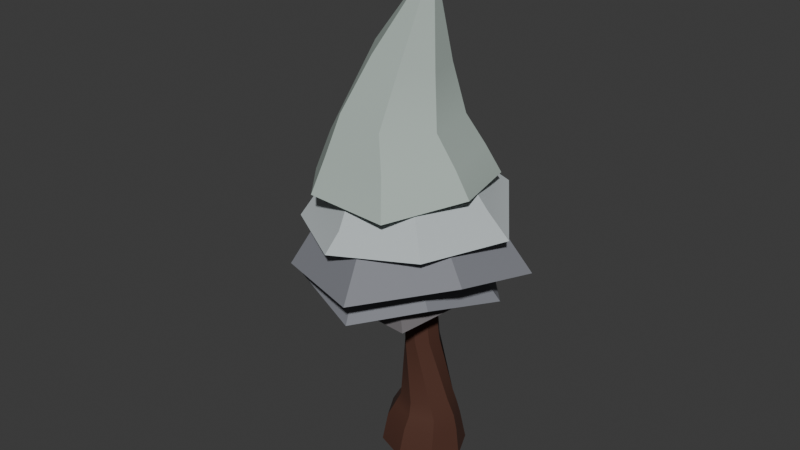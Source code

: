 # Source: tree_1_winter.blend  (saved by Blender 4.5.87; exported with 4.5.12 LTS)
import bpy
from mathutils import Matrix  # noqa: F401  (used for matrix-valued properties, if any)

bpy.ops.wm.read_factory_settings(use_empty=True)
scene = bpy.context.scene
scene.name = 'Scene'

# ---- collections
col_collection = bpy.data.collections.new('Collection'); scene.collection.children.link(col_collection)

# ---- materials (node trees are filled in below, after node groups)
mat_material = bpy.data.materials.new('Material')
mat_material_004 = bpy.data.materials.new('Material.004')
mat_material_004.use_backface_culling_lightprobe_volume = False
mat_material_005 = bpy.data.materials.new('Material.005')
mat_material_005.use_backface_culling_lightprobe_volume = False
mat_material_003 = bpy.data.materials.new('Material.003')
mat_material_003.use_backface_culling_lightprobe_volume = False
mat_material_013 = bpy.data.materials.new('Material.013')
mat_material_013.use_backface_culling_lightprobe_volume = False
mat_material_001 = bpy.data.materials.new('Material.001')
mat_material_001.use_backface_culling_lightprobe_volume = False

# ---- node groups
ng_smooth_by_angle_003 = bpy.data.node_groups.new('Smooth by Angle.003', 'GeometryNodeTree')
_s = ng_smooth_by_angle_003.interface.new_socket(name='Mesh', in_out='OUTPUT', socket_type='NodeSocketGeometry')
_s = ng_smooth_by_angle_003.interface.new_socket(name='Mesh', in_out='INPUT', socket_type='NodeSocketGeometry')
_s = ng_smooth_by_angle_003.interface.new_socket(name='Angle', in_out='INPUT', socket_type='NodeSocketFloat')
_s.subtype = 'ANGLE'
_s.default_value = 0.5236
_s.min_value = 0.0
_s.max_value = 3.142
_s.description = 'Maximum face angle for smooth edges'
_s = ng_smooth_by_angle_003.interface.new_socket(name='Ignore Sharpness', in_out='INPUT', socket_type='NodeSocketBool')
_s.force_non_field = True
ng_smooth_by_angle_003.description = 'Set the sharpness of mesh edges based on the angle between the neighboring faces'
ng_smooth_by_angle_003.is_modifier = True
_N = ng_smooth_by_angle_003.nodes; _L = ng_smooth_by_angle_003.links
n0 = _N.new('GeometryNodeSetShadeSmooth'); n0.name = 'Set Shade Smooth'; n0.location = (120, -80)
n0.domain = 'EDGE'
n1 = _N.new('GeometryNodeSetShadeSmooth'); n1.name = 'Set Shade Smooth.001'; n1.location = (300, -80)
n2 = _N.new('NodeGroupOutput'); n2.name = 'Group Output'; n2.location = (480, -80)
n3 = _N.new('GeometryNodeInputMeshEdgeAngle'); n3.name = 'Edge Angle'; n3.location = (-440, -240)
n4 = _N.new('NodeGroupInput'); n4.name = 'Group Input'; n4.location = (-80, -80)
n5 = _N.new('GeometryNodeInputEdgeSmooth'); n5.name = 'Is Edge Smooth'; n5.location = (-260, -120)
n6 = _N.new('GeometryNodeInputShadeSmooth'); n6.name = 'Is Shade Smooth'; n6.location = (-440, -397)
n7 = _N.new('FunctionNodeCompare'); n7.name = 'Compare'; n7.location = (-260, -260)
n7.operation = 'LESS_EQUAL'
n7.inputs[6].default_value = (0.0, 0.0, 0.0, 0.0)
n7.inputs[7].default_value = (0.0, 0.0, 0.0, 0.0)
n8 = _N.new('FunctionNodeBooleanMath'); n8.name = 'Boolean Math.001'; n8.location = (-80, -260)
n9 = _N.new('NodeGroupInput'); n9.name = 'Group Input.001'; n9.location = (-440, -329)
n10 = _N.new('NodeGroupInput'); n10.name = 'Group Input.002'; n10.location = (-259, -189)
n11 = _N.new('FunctionNodeBooleanMath'); n11.name = 'Boolean Math'; n11.location = (-80, -149)
n11.operation = 'OR'
n12 = _N.new('FunctionNodeBooleanMath'); n12.name = 'Boolean Math.002'; n12.location = (-260, -380)
n12.operation = 'OR'
n13 = _N.new('NodeGroupInput'); n13.name = 'Group Input.003'; n13.location = (-440, -460)
_L.new(n3.outputs[0], n7.inputs[0])
_L.new(n1.outputs[0], n2.inputs[0])
_L.new(n9.outputs[1], n7.inputs[1])
_L.new(n7.outputs[0], n8.inputs[0])
_L.new(n4.outputs[0], n0.inputs[0])
_L.new(n0.outputs[0], n1.inputs[0])
_L.new(n8.outputs[0], n0.inputs[2])
_L.new(n10.outputs[2], n11.inputs[1])
_L.new(n5.outputs[0], n11.inputs[0])
_L.new(n11.outputs[0], n0.inputs[1])
_L.new(n13.outputs[2], n12.inputs[1])
_L.new(n6.outputs[0], n12.inputs[0])
_L.new(n12.outputs[0], n8.inputs[1])
n2.is_active_output = True
ng_smooth_by_angle = bpy.data.node_groups.new('Smooth by Angle', 'GeometryNodeTree')
_s = ng_smooth_by_angle.interface.new_socket(name='Mesh', in_out='OUTPUT', socket_type='NodeSocketGeometry')
_s = ng_smooth_by_angle.interface.new_socket(name='Mesh', in_out='INPUT', socket_type='NodeSocketGeometry')
_s = ng_smooth_by_angle.interface.new_socket(name='Angle', in_out='INPUT', socket_type='NodeSocketFloat')
_s.subtype = 'ANGLE'
_s.default_value = 0.5236
_s.min_value = 0.0
_s.max_value = 3.142
_s.description = 'Maximum face angle for smooth edges'
_s = ng_smooth_by_angle.interface.new_socket(name='Ignore Sharpness', in_out='INPUT', socket_type='NodeSocketBool')
_s.force_non_field = True
ng_smooth_by_angle.is_modifier = True
_N = ng_smooth_by_angle.nodes; _L = ng_smooth_by_angle.links
n0 = _N.new('GeometryNodeSetShadeSmooth'); n0.name = 'Set Shade Smooth'; n0.location = (120, -80)
n0.domain = 'EDGE'
n1 = _N.new('GeometryNodeSetShadeSmooth'); n1.name = 'Set Shade Smooth.001'; n1.location = (300, -80)
n2 = _N.new('NodeGroupOutput'); n2.name = 'Group Output'; n2.location = (480, -80)
n3 = _N.new('GeometryNodeInputMeshEdgeAngle'); n3.name = 'Edge Angle'; n3.location = (-440, -240)
n4 = _N.new('NodeGroupInput'); n4.name = 'Group Input'; n4.location = (-80, -80)
n5 = _N.new('GeometryNodeInputEdgeSmooth'); n5.name = 'Is Edge Smooth'; n5.location = (-260, -120)
n6 = _N.new('GeometryNodeInputShadeSmooth'); n6.name = 'Is Shade Smooth'; n6.location = (-440, -397)
n7 = _N.new('FunctionNodeCompare'); n7.name = 'Compare'; n7.location = (-260, -260)
n7.operation = 'LESS_EQUAL'
n7.inputs[6].default_value = (0.0, 0.0, 0.0, 0.0)
n7.inputs[7].default_value = (0.0, 0.0, 0.0, 0.0)
n8 = _N.new('FunctionNodeBooleanMath'); n8.name = 'Boolean Math.001'; n8.location = (-80, -260)
n9 = _N.new('NodeGroupInput'); n9.name = 'Group Input.001'; n9.location = (-440, -329)
n10 = _N.new('NodeGroupInput'); n10.name = 'Group Input.002'; n10.location = (-259, -189)
n11 = _N.new('FunctionNodeBooleanMath'); n11.name = 'Boolean Math'; n11.location = (-80, -149)
n11.operation = 'OR'
n12 = _N.new('FunctionNodeBooleanMath'); n12.name = 'Boolean Math.002'; n12.location = (-260, -380)
n12.operation = 'OR'
n13 = _N.new('NodeGroupInput'); n13.name = 'Group Input.003'; n13.location = (-440, -460)
_L.new(n3.outputs[0], n7.inputs[0])
_L.new(n1.outputs[0], n2.inputs[0])
_L.new(n9.outputs[1], n7.inputs[1])
_L.new(n7.outputs[0], n8.inputs[0])
_L.new(n4.outputs[0], n0.inputs[0])
_L.new(n0.outputs[0], n1.inputs[0])
_L.new(n8.outputs[0], n0.inputs[2])
_L.new(n10.outputs[2], n11.inputs[1])
_L.new(n5.outputs[0], n11.inputs[0])
_L.new(n11.outputs[0], n0.inputs[1])
_L.new(n13.outputs[2], n12.inputs[1])
_L.new(n6.outputs[0], n12.inputs[0])
_L.new(n12.outputs[0], n8.inputs[1])
n2.is_active_output = True
ng_smooth_by_angle_002 = bpy.data.node_groups.new('Smooth by Angle.002', 'GeometryNodeTree')
_s = ng_smooth_by_angle_002.interface.new_socket(name='Mesh', in_out='OUTPUT', socket_type='NodeSocketGeometry')
_s = ng_smooth_by_angle_002.interface.new_socket(name='Mesh', in_out='INPUT', socket_type='NodeSocketGeometry')
_s = ng_smooth_by_angle_002.interface.new_socket(name='Angle', in_out='INPUT', socket_type='NodeSocketFloat')
_s.subtype = 'ANGLE'
_s.default_value = 0.5236
_s.min_value = 0.0
_s.max_value = 3.142
_s.description = 'Maximum face angle for smooth edges'
_s = ng_smooth_by_angle_002.interface.new_socket(name='Ignore Sharpness', in_out='INPUT', socket_type='NodeSocketBool')
_s.force_non_field = True
ng_smooth_by_angle_002.is_modifier = True
_N = ng_smooth_by_angle_002.nodes; _L = ng_smooth_by_angle_002.links
n0 = _N.new('GeometryNodeSetShadeSmooth'); n0.name = 'Set Shade Smooth'; n0.location = (120, -80)
n0.domain = 'EDGE'
n1 = _N.new('GeometryNodeSetShadeSmooth'); n1.name = 'Set Shade Smooth.001'; n1.location = (300, -80)
n2 = _N.new('NodeGroupOutput'); n2.name = 'Group Output'; n2.location = (480, -80)
n3 = _N.new('GeometryNodeInputMeshEdgeAngle'); n3.name = 'Edge Angle'; n3.location = (-440, -240)
n4 = _N.new('NodeGroupInput'); n4.name = 'Group Input'; n4.location = (-80, -80)
n5 = _N.new('GeometryNodeInputEdgeSmooth'); n5.name = 'Is Edge Smooth'; n5.location = (-260, -120)
n6 = _N.new('GeometryNodeInputShadeSmooth'); n6.name = 'Is Shade Smooth'; n6.location = (-440, -397)
n7 = _N.new('FunctionNodeCompare'); n7.name = 'Compare'; n7.location = (-260, -260)
n7.operation = 'LESS_EQUAL'
n7.inputs[6].default_value = (0.0, 0.0, 0.0, 0.0)
n7.inputs[7].default_value = (0.0, 0.0, 0.0, 0.0)
n8 = _N.new('FunctionNodeBooleanMath'); n8.name = 'Boolean Math.001'; n8.location = (-80, -260)
n9 = _N.new('NodeGroupInput'); n9.name = 'Group Input.001'; n9.location = (-440, -329)
n10 = _N.new('NodeGroupInput'); n10.name = 'Group Input.002'; n10.location = (-259, -189)
n11 = _N.new('FunctionNodeBooleanMath'); n11.name = 'Boolean Math'; n11.location = (-80, -149)
n11.operation = 'OR'
n12 = _N.new('FunctionNodeBooleanMath'); n12.name = 'Boolean Math.002'; n12.location = (-260, -380)
n12.operation = 'OR'
n13 = _N.new('NodeGroupInput'); n13.name = 'Group Input.003'; n13.location = (-440, -460)
_L.new(n3.outputs[0], n7.inputs[0])
_L.new(n1.outputs[0], n2.inputs[0])
_L.new(n9.outputs[1], n7.inputs[1])
_L.new(n7.outputs[0], n8.inputs[0])
_L.new(n4.outputs[0], n0.inputs[0])
_L.new(n0.outputs[0], n1.inputs[0])
_L.new(n8.outputs[0], n0.inputs[2])
_L.new(n10.outputs[2], n11.inputs[1])
_L.new(n5.outputs[0], n11.inputs[0])
_L.new(n11.outputs[0], n0.inputs[1])
_L.new(n13.outputs[2], n12.inputs[1])
_L.new(n6.outputs[0], n12.inputs[0])
_L.new(n12.outputs[0], n8.inputs[1])
n2.is_active_output = True

# ---- material node trees
mat_material.use_nodes = True; mat_material.node_tree.nodes.clear()
_N = mat_material.node_tree.nodes; _L = mat_material.node_tree.links
n0 = _N.new('ShaderNodeBsdfPrincipled'); n0.name = 'Principled BSDF'; n0.location = (-200, 100)
n0.inputs[0].default_value = (0.07227, 0.02416, 0.01298, 1.0)
n0.inputs[2].default_value = 0.85
n1 = _N.new('ShaderNodeOutputMaterial'); n1.name = 'Material Output'; n1.location = (200, 100)
_L.new(n0.outputs[0], n1.inputs[0])
n1.is_active_output = True
mat_material_004.use_nodes = True; mat_material_004.node_tree.nodes.clear()
_N = mat_material_004.node_tree.nodes; _L = mat_material_004.node_tree.links
n0 = _N.new('ShaderNodeBsdfPrincipled'); n0.name = 'Principled BSDF'; n0.location = (-200, 100)
n0.inputs[0].default_value = (0.2159, 0.2232, 0.2502, 1.0)
n0.inputs[2].default_value = 0.7923
n1 = _N.new('ShaderNodeOutputMaterial'); n1.name = 'Material Output'; n1.location = (200, 100)
_L.new(n0.outputs[0], n1.inputs[0])
n1.is_active_output = True
mat_material_005.use_nodes = True; mat_material_005.node_tree.nodes.clear()
_N = mat_material_005.node_tree.nodes; _L = mat_material_005.node_tree.links
n0 = _N.new('ShaderNodeBsdfPrincipled'); n0.name = 'Principled BSDF'; n0.location = (-200, 100)
n0.inputs[0].default_value = (0.147, 0.1356, 0.1413, 1.0)
n0.inputs[2].default_value = 0.8385
n1 = _N.new('ShaderNodeOutputMaterial'); n1.name = 'Material Output'; n1.location = (200, 100)
_L.new(n0.outputs[0], n1.inputs[0])
n1.is_active_output = True
mat_material_003.use_nodes = True; mat_material_003.node_tree.nodes.clear()
_N = mat_material_003.node_tree.nodes; _L = mat_material_003.node_tree.links
n0 = _N.new('ShaderNodeBsdfPrincipled'); n0.name = 'Principled BSDF'; n0.location = (-200, 100)
n0.inputs[0].default_value = (0.2159, 0.2232, 0.2502, 1.0)
n0.inputs[2].default_value = 0.7462
n1 = _N.new('ShaderNodeOutputMaterial'); n1.name = 'Material Output'; n1.location = (200, 100)
_L.new(n0.outputs[0], n1.inputs[0])
n1.is_active_output = True
mat_material_013.use_nodes = True; mat_material_013.node_tree.nodes.clear()
_N = mat_material_013.node_tree.nodes; _L = mat_material_013.node_tree.links
n0 = _N.new('ShaderNodeBsdfPrincipled'); n0.name = 'Principled BSDF'; n0.location = (-200, 100)
n0.inputs[0].default_value = (0.5149, 0.5647, 0.5776, 1.0)
n0.inputs[2].default_value = 0.8615
n1 = _N.new('ShaderNodeOutputMaterial'); n1.name = 'Material Output'; n1.location = (200, 100)
_L.new(n0.outputs[0], n1.inputs[0])
n1.is_active_output = True
mat_material_001.use_nodes = True; mat_material_001.node_tree.nodes.clear()
_N = mat_material_001.node_tree.nodes; _L = mat_material_001.node_tree.links
n0 = _N.new('ShaderNodeBsdfPrincipled'); n0.name = 'Principled BSDF'; n0.location = (-200, 100)
n0.inputs[0].default_value = (0.4281, 0.5078, 0.4657, 1.0)
n0.inputs[2].default_value = 0.8231
n1 = _N.new('ShaderNodeOutputMaterial'); n1.name = 'Material Output'; n1.location = (200, 100)
_L.new(n0.outputs[0], n1.inputs[0])
n1.is_active_output = True

# ---- world
world_world = bpy.data.worlds.new('World'); scene.world = world_world
world_world.use_nodes = True; world_world.node_tree.nodes.clear()
_N = world_world.node_tree.nodes; _L = world_world.node_tree.links
n0 = _N.new('ShaderNodeOutputWorld'); n0.name = 'World Output'; n0.location = (200, 100)
n1 = _N.new('ShaderNodeBackground'); n1.name = 'Background'; n1.location = (-200, 100)
n1.inputs[0].default_value = (0.05088, 0.05088, 0.05088, 1.0)
_L.new(n1.outputs[0], n0.inputs[0])
n0.is_active_output = True
world_world.color = (0.05088, 0.05088, 0.05088)
world_world.sun_shadow_jitter_overblur = 0.0

# ---- meshes
me_cone_002 = bpy.data.meshes.new('Cone.002')
me_cone_002.from_pydata([(0.06495, 0.5334, -4.767), (0.6625, 0.3428, -4.769), (0.02224, 0.4774, -4.191), (-0.5288, 0.3356, -4.737), (-0.771, -0.1348, -4.699), (-0.4802, 0.2757, -4.124), (-0.6515, -0.1476, -4.056), (-0.3629, 0.2507, -3.848), (-0.509, -0.1107, -3.789), (0.06612, 0.4229, -3.905), (-0.2212, 0.2353, -3.578), (-0.3645, -0.06486, -3.569), (0.1291, 0.3649, -3.581), (0.02977, 0.2078, -2.227), (-0.1851, 0.07816, -2.223), (0.285, 0.1838, -2.222), (0.05119, 0.2143, -1.106), (-0.1544, 0.1306, -1.084), (0.2629, 0.165, -1.102), (0.06351, 0.2552, -0.6092), (-0.1126, 0.1836, -0.5911), (0.2448, 0.213, -0.6057), (0.3251, 0.08149, -0.5826), (0.2573, -0.06214, -0.5534), (0.3566, 0.01145, -1.075), (0.2775, -0.1563, -1.041), (0.4311, 0.02032, -2.211), (0.3825, -0.1869, -2.199), (0.4813, 0.248, -3.576), (0.629, -0.04683, -3.566), (0.5266, 0.3051, -3.929), (0.7489, -0.03381, -3.904), (0.5616, 0.3393, -4.219), (0.822, -0.0576, -4.19), (0.9138, -0.1246, -4.744), (0.6508, -0.4809, -4.122), (0.6716, -0.595, -4.705), (0.1483, -0.6826, -4.054), (0.6027, -0.3952, -3.846), (0.1737, -0.5674, -3.788), (0.4858, -0.347, -3.556), (0.1355, -0.4766, -3.554), (0.1676, -0.3166, -2.195), (-0.0876, -0.2926, -2.2), (0.07183, -0.2399, -1.019), (-0.1398, -0.1906, -1.023), (0.08119, -0.1338, -0.5353), (-0.1001, -0.09152, -0.5388), (-0.1804, 0.03994, -0.5619), (-0.2336, -0.03707, -1.05), (-0.2337, -0.1291, -2.212), (-0.2167, -0.3597, -3.559), (-0.2868, -0.4495, -3.765), (-0.3911, -0.5446, -4.027), (-0.5197, -0.6022, -4.673), (0.07786, -0.7928, -4.676)], [], [(0, 1, 34, 36, 55, 54, 4, 3), (0, 2, 32, 1), (3, 5, 2, 0), (4, 6, 5, 3), (5, 6, 8, 7), (2, 5, 7, 9), (7, 8, 11, 10), (9, 7, 10, 12), (10, 11, 14, 13), (12, 10, 13, 15), (13, 14, 17, 16), (15, 13, 16, 18), (16, 17, 20, 19), (18, 16, 19, 21), (22, 21, 19, 20, 48, 47, 46, 23), (24, 18, 21, 22), (25, 24, 22, 23), (26, 15, 18, 24), (27, 26, 24, 25), (28, 12, 15, 26), (29, 28, 26, 27), (30, 9, 12, 28), (31, 30, 28, 29), (32, 2, 9, 30), (33, 32, 30, 31), (1, 32, 33, 34), (34, 33, 35, 36), (35, 33, 31, 38), (36, 35, 37, 55), (37, 35, 38, 39), (38, 31, 29, 40), (39, 38, 40, 41), (40, 29, 27, 42), (41, 40, 42, 43), (42, 27, 25, 44), (43, 42, 44, 45), (44, 25, 23, 46), (45, 44, 46, 47), (49, 45, 47, 48), (17, 49, 48, 20), (50, 43, 45, 49), (14, 50, 49, 17), (51, 41, 43, 50), (11, 51, 50, 14), (52, 39, 41, 51), (8, 52, 51, 11), (53, 37, 39, 52), (6, 53, 52, 8), (55, 37, 53, 54), (54, 53, 6, 4)])
me_cone_002.polygons.foreach_set('use_smooth', [True] * 50)
me_cone_002.polygons.foreach_set('material_index', [1, 1, 1, 1, 1, 1, 1, 1, 1, 1, 1, 1, 1, 1, 1, 1, 1, 1, 1, 1, 1, 1, 1, 1, 1, 1, 1, 1, 1, 1, 1, 1, 1, 1, 1, 1, 1, 1, 1, 1, 1, 1, 1, 1, 1, 1, 1, 1, 1, 1])
_uv = me_cone_002.uv_layers.new(name='UVMap')
_uv.uv.foreach_set('vector', [0.75, 0.49, 0.9197, 0.4197, 0.99, 0.25, 0.9197, 0.08029, 0.75, 0.01, 0.5803, 0.08029, 0.51, 0.25, 0.5803, 0.4197, 1.0, 0.5, 1.0, 1.0, 0.875, 1.0, 0.875, 0.5, 0.125, 0.5, 0.125, 1.0, 0.0, 1.0, 0.0, 0.5, 0.25, 0.5, 0.25, 1.0, 0.125, 1.0, 0.125, 0.5, 0.125, 1.0, 0.25, 1.0, 0.25, 1.0, 0.125, 1.0, 0.0, 1.0, 0.125, 1.0, 0.125, 1.0, 0.0, 1.0, 0.125, 1.0, 0.25, 1.0, 0.25, 1.0, 0.125, 1.0, 0.0, 1.0, 0.125, 1.0, 0.125, 1.0, 0.0, 1.0, 0.125, 1.0, 0.25, 1.0, 0.25, 1.0, 0.125, 1.0, 0.0, 1.0, 0.125, 1.0, 0.125, 1.0, 0.0, 1.0, 0.125, 1.0, 0.25, 1.0, 0.25, 1.0, 0.125, 1.0, 0.0, 1.0, 0.125, 1.0, 0.125, 1.0, 0.0, 1.0, 0.125, 1.0, 0.25, 1.0, 0.25, 1.0, 0.125, 1.0, 0.0, 1.0, 0.125, 1.0, 0.125, 1.0, 0.0, 1.0, 0.4197, 0.4197, 0.25, 0.49, 0.08029, 0.4197, 0.01, 0.25, 0.08029, 0.08029, 0.25, 0.01, 0.4197, 0.08029, 0.49, 0.25, 0.875, 1.0, 1.0, 1.0, 1.0, 1.0, 0.875, 1.0, 0.75, 1.0, 0.875, 1.0, 0.875, 1.0, 0.75, 1.0, 0.875, 1.0, 1.0, 1.0, 1.0, 1.0, 0.875, 1.0, 0.75, 1.0, 0.875, 1.0, 0.875, 1.0, 0.75, 1.0, 0.875, 1.0, 1.0, 1.0, 1.0, 1.0, 0.875, 1.0, 0.75, 1.0, 0.875, 1.0, 0.875, 1.0, 0.75, 1.0, 0.875, 1.0, 1.0, 1.0, 1.0, 1.0, 0.875, 1.0, 0.75, 1.0, 0.875, 1.0, 0.875, 1.0, 0.75, 1.0, 0.875, 1.0, 1.0, 1.0, 1.0, 1.0, 0.875, 1.0, 0.75, 1.0, 0.875, 1.0, 0.875, 1.0, 0.75, 1.0, 0.875, 0.5, 0.875, 1.0, 0.75, 1.0, 0.75, 0.5, 0.75, 0.5, 0.75, 1.0, 0.625, 1.0, 0.625, 0.5, 0.625, 1.0, 0.75, 1.0, 0.75, 1.0, 0.625, 1.0, 0.625, 0.5, 0.625, 1.0, 0.5, 1.0, 0.5, 0.5, 0.5, 1.0, 0.625, 1.0, 0.625, 1.0, 0.5, 1.0, 0.625, 1.0, 0.75, 1.0, 0.75, 1.0, 0.625, 1.0, 0.5, 1.0, 0.625, 1.0, 0.625, 1.0, 0.5, 1.0, 0.625, 1.0, 0.75, 1.0, 0.75, 1.0, 0.625, 1.0, 0.5, 1.0, 0.625, 1.0, 0.625, 1.0, 0.5, 1.0, 0.625, 1.0, 0.75, 1.0, 0.75, 1.0, 0.625, 1.0, 0.5, 1.0, 0.625, 1.0, 0.625, 1.0, 0.5, 1.0, 0.625, 1.0, 0.75, 1.0, 0.75, 1.0, 0.625, 1.0, 0.5, 1.0, 0.625, 1.0, 0.625, 1.0, 0.5, 1.0, 0.375, 1.0, 0.5, 1.0, 0.5, 1.0, 0.375, 1.0, 0.25, 1.0, 0.375, 1.0, 0.375, 1.0, 0.25, 1.0, 0.375, 1.0, 0.5, 1.0, 0.5, 1.0, 0.375, 1.0, 0.25, 1.0, 0.375, 1.0, 0.375, 1.0, 0.25, 1.0, 0.375, 1.0, 0.5, 1.0, 0.5, 1.0, 0.375, 1.0, 0.25, 1.0, 0.375, 1.0, 0.375, 1.0, 0.25, 1.0, 0.375, 1.0, 0.5, 1.0, 0.5, 1.0, 0.375, 1.0, 0.25, 1.0, 0.375, 1.0, 0.375, 1.0, 0.25, 1.0, 0.375, 1.0, 0.5, 1.0, 0.5, 1.0, 0.375, 1.0, 0.25, 1.0, 0.375, 1.0, 0.375, 1.0, 0.25, 1.0, 0.5, 0.5, 0.5, 1.0, 0.375, 1.0, 0.375, 0.5, 0.375, 0.5, 0.375, 1.0, 0.25, 1.0, 0.25, 0.5])
me_cone_002.materials.append(None)
me_cone_002.materials.append(mat_material)
me_cone_002.materials.append(None)
me_cone_002.materials.append(None)
me_cone_002.materials.append(None)
me_cone_002.materials.append(None)
me_cone_002.update()
me_cone_008 = bpy.data.meshes.new('Cone.008')
me_cone_008.from_pydata([(0.0, 1.0, -1.0), (0.7818, 0.6235, -1.0), (0.9749, -0.2225, -1.0), (0.4339, -0.901, -1.0), (-0.4339, -0.901, -1.0), (-0.9749, -0.2225, -1.0), (-0.7818, 0.6235, -1.0), (0.0, 0.0, 1.0), (0.416, -0.861, -1.0), (0.9315, -0.2171, -1.0), (0.7311, 0.5891, -1.0), (0.009827, 0.9483, -1.0), (-0.7286, 0.6081, -1.0), (-0.9234, -0.2108, -1.0), (-0.4127, -0.8473, -1.0), (-0.1832, 1.324, -1.521), (1.129, 0.8754, -1.432), (1.343, -0.3083, -1.322), (0.5845, -1.114, -1.246), (-0.4514, -1.127, -1.368), (-1.315, -0.3223, -1.439), (-0.9977, 0.7252, -1.233), (0.5766, -1.095, -1.252), (1.32, -0.3076, -1.321), (1.094, 0.8495, -1.429), (-0.1604, 1.298, -1.512), (-0.9574, 0.7339, -1.234), (-1.284, -0.3122, -1.438), (-0.4447, -1.088, -1.368)], [], [(0, 7, 1), (1, 7, 2), (2, 7, 3), (3, 7, 4), (4, 7, 5), (13, 14, 28, 27), (5, 7, 6), (6, 7, 0), (5, 6, 21, 20), (8, 14, 13, 12, 11, 10, 9), (15, 25, 26, 21), (20, 27, 28, 19), (2, 3, 18, 17), (14, 8, 22, 28), (6, 0, 15, 21), (8, 9, 23, 22), (3, 4, 19, 18), (0, 1, 16, 15), (9, 10, 24, 23), (10, 11, 25, 24), (4, 5, 20, 19), (11, 12, 26, 25), (1, 2, 17, 16), (12, 13, 27, 26), (25, 15, 16, 24), (24, 16, 17, 23), (18, 22, 23, 17), (19, 28, 22, 18), (21, 26, 27, 20)])
me_cone_008.polygons.foreach_set('use_smooth', [True] * 29)
_uv = me_cone_008.uv_layers.new(name='UVMap')
_uv.uv.foreach_set('vector', [0.25, 0.49, 0.25, 0.25, 0.4376, 0.3996, 0.4376, 0.3996, 0.25, 0.25, 0.484, 0.1966, 0.484, 0.1966, 0.25, 0.25, 0.3541, 0.03377, 0.3541, 0.03377, 0.25, 0.25, 0.1459, 0.03377, 0.1459, 0.03377, 0.25, 0.25, 0.01602, 0.1966, 0.5284, 0.1994, 0.6509, 0.04664, 0.6509, 0.04664, 0.5284, 0.1994, 0.01602, 0.1966, 0.25, 0.25, 0.06236, 0.3996, 0.06236, 0.3996, 0.25, 0.25, 0.25, 0.49, 0.01602, 0.1966, 0.06236, 0.3996, 0.06236, 0.3996, 0.01602, 0.1966, 0.8498, 0.04335, 0.6509, 0.04664, 0.5284, 0.1994, 0.5751, 0.3959, 0.7524, 0.4776, 0.9255, 0.3914, 0.9736, 0.1979, 0.75, 0.49, 0.7524, 0.4776, 0.5751, 0.3959, 0.5624, 0.3996, 0.516, 0.1966, 0.5284, 0.1994, 0.6509, 0.04664, 0.6459, 0.03377, 0.484, 0.1966, 0.3541, 0.03377, 0.3541, 0.03377, 0.484, 0.1966, 0.6509, 0.04664, 0.8498, 0.04335, 0.8498, 0.04335, 0.6509, 0.04664, 0.06236, 0.3996, 0.25, 0.49, 0.25, 0.49, 0.06236, 0.3996, 0.8498, 0.04335, 0.9736, 0.1979, 0.9736, 0.1979, 0.8498, 0.04335, 0.3541, 0.03377, 0.1459, 0.03377, 0.1459, 0.03377, 0.3541, 0.03377, 0.25, 0.49, 0.4376, 0.3996, 0.4376, 0.3996, 0.25, 0.49, 0.9736, 0.1979, 0.9255, 0.3914, 0.9255, 0.3914, 0.9736, 0.1979, 0.9255, 0.3914, 0.7524, 0.4776, 0.7524, 0.4776, 0.9255, 0.3914, 0.1459, 0.03377, 0.01602, 0.1966, 0.01602, 0.1966, 0.1459, 0.03377, 0.7524, 0.4776, 0.5751, 0.3959, 0.5751, 0.3959, 0.7524, 0.4776, 0.4376, 0.3996, 0.484, 0.1966, 0.484, 0.1966, 0.4376, 0.3996, 0.5751, 0.3959, 0.5284, 0.1994, 0.5284, 0.1994, 0.5751, 0.3959, 0.7524, 0.4776, 0.75, 0.49, 0.9376, 0.3996, 0.9255, 0.3914, 0.9255, 0.3914, 0.9376, 0.3996, 0.984, 0.1966, 0.9736, 0.1979, 0.8541, 0.03377, 0.8498, 0.04335, 0.9736, 0.1979, 0.984, 0.1966, 0.6459, 0.03377, 0.6509, 0.04664, 0.8498, 0.04335, 0.8541, 0.03377, 0.5624, 0.3996, 0.5751, 0.3959, 0.5284, 0.1994, 0.516, 0.1966])
me_cone_008.materials.append(mat_material_004)
me_cone_008.update()
me_cone_009 = bpy.data.meshes.new('Cone.009')
me_cone_009.from_pydata([(0.0, 1.0, -1.0), (0.7818, 0.6235, -1.0), (0.9749, -0.2225, -1.0), (0.4339, -0.901, -1.0), (-0.4339, -0.901, -1.0), (-0.9749, -0.2225, -1.0), (-0.7818, 0.6235, -1.0), (0.0, 0.0, 1.0), (0.4134, -0.8684, -1.0), (0.9308, -0.219, -1.0), (0.7467, 0.6004, -1.0), (0.002617, 0.9589, -1.0), (-0.7357, 0.6089, -1.0), (-0.9254, -0.216, -1.0), (-0.407, -0.8662, -1.0), (0.04119, 1.25, -1.417), (0.8803, 0.8595, -1.232), (1.194, -0.2509, -1.29), (0.7036, -1.13, -1.551), (-0.642, -1.048, -1.522), (-1.212, -0.166, -1.527), (-0.7905, 0.7215, -1.24), (0.6755, -1.094, -1.554), (1.143, -0.2479, -1.29), (0.8384, 0.8353, -1.219), (0.04523, 1.203, -1.415), (-0.7412, 0.7061, -1.263), (-1.149, -0.1609, -1.527), (-0.6016, -1.003, -1.524)], [], [(0, 7, 1), (1, 7, 2), (2, 7, 3), (3, 7, 4), (4, 7, 5), (14, 8, 22, 28), (5, 7, 6), (6, 7, 0), (2, 3, 18, 17), (8, 14, 13, 12, 11, 10, 9), (15, 25, 26, 21), (20, 27, 28, 19), (6, 0, 15, 21), (8, 9, 23, 22), (3, 4, 19, 18), (0, 1, 16, 15), (9, 10, 24, 23), (10, 11, 25, 24), (4, 5, 20, 19), (11, 12, 26, 25), (1, 2, 17, 16), (12, 13, 27, 26), (5, 6, 21, 20), (13, 14, 28, 27), (18, 22, 23, 17), (24, 16, 17, 23), (25, 15, 16, 24), (21, 26, 27, 20), (19, 28, 22, 18)])
me_cone_009.polygons.foreach_set('use_smooth', [True] * 29)
_uv = me_cone_009.uv_layers.new(name='UVMap')
_uv.uv.foreach_set('vector', [0.25, 0.49, 0.25, 0.25, 0.4376, 0.3996, 0.4376, 0.3996, 0.25, 0.25, 0.484, 0.1966, 0.484, 0.1966, 0.25, 0.25, 0.3541, 0.03377, 0.3541, 0.03377, 0.25, 0.25, 0.1459, 0.03377, 0.1459, 0.03377, 0.25, 0.25, 0.01602, 0.1966, 0.6523, 0.04212, 0.8492, 0.04157, 0.8492, 0.04157, 0.6523, 0.04212, 0.01602, 0.1966, 0.25, 0.25, 0.06236, 0.3996, 0.06236, 0.3996, 0.25, 0.25, 0.25, 0.49, 0.484, 0.1966, 0.3541, 0.03377, 0.3541, 0.03377, 0.484, 0.1966, 0.8492, 0.04157, 0.6523, 0.04212, 0.5279, 0.1981, 0.5734, 0.3961, 0.7506, 0.4801, 0.9292, 0.3941, 0.9734, 0.1974, 0.75, 0.49, 0.7506, 0.4801, 0.5734, 0.3961, 0.5624, 0.3996, 0.516, 0.1966, 0.5279, 0.1981, 0.6523, 0.04212, 0.6459, 0.03377, 0.06236, 0.3996, 0.25, 0.49, 0.25, 0.49, 0.06236, 0.3996, 0.8492, 0.04157, 0.9734, 0.1974, 0.9734, 0.1974, 0.8492, 0.04157, 0.3541, 0.03377, 0.1459, 0.03377, 0.1459, 0.03377, 0.3541, 0.03377, 0.25, 0.49, 0.4376, 0.3996, 0.4376, 0.3996, 0.25, 0.49, 0.9734, 0.1974, 0.9292, 0.3941, 0.9292, 0.3941, 0.9734, 0.1974, 0.9292, 0.3941, 0.7506, 0.4801, 0.7506, 0.4801, 0.9292, 0.3941, 0.1459, 0.03377, 0.01602, 0.1966, 0.01602, 0.1966, 0.1459, 0.03377, 0.7506, 0.4801, 0.5734, 0.3961, 0.5734, 0.3961, 0.7506, 0.4801, 0.4376, 0.3996, 0.484, 0.1966, 0.484, 0.1966, 0.4376, 0.3996, 0.5734, 0.3961, 0.5279, 0.1981, 0.5279, 0.1981, 0.5734, 0.3961, 0.01602, 0.1966, 0.06236, 0.3996, 0.06236, 0.3996, 0.01602, 0.1966, 0.5279, 0.1981, 0.6523, 0.04212, 0.6523, 0.04212, 0.5279, 0.1981, 0.8541, 0.03377, 0.8492, 0.04157, 0.9734, 0.1974, 0.984, 0.1966, 0.9292, 0.3941, 0.9376, 0.3996, 0.984, 0.1966, 0.9734, 0.1974, 0.7506, 0.4801, 0.75, 0.49, 0.9376, 0.3996, 0.9292, 0.3941, 0.5624, 0.3996, 0.5734, 0.3961, 0.5279, 0.1981, 0.516, 0.1966, 0.6459, 0.03377, 0.6523, 0.04212, 0.8492, 0.04157, 0.8541, 0.03377])
me_cone_009.materials.append(mat_material_005)
me_cone_009.update()
me_cone_010 = bpy.data.meshes.new('Cone.010')
me_cone_010.from_pydata([(0.0, 1.0, -1.0), (0.7818, 0.6235, -1.0), (0.9749, -0.2225, -1.0), (0.4339, -0.901, -1.0), (-0.4339, -0.901, -1.0), (-0.9749, -0.2225, -1.0), (-0.7818, 0.6235, -1.0), (0.0, 0.0, 1.0), (-0.9206, -0.212, -1.0), (-0.4176, -0.852, -1.0), (0.3956, -0.8587, -1.0), (0.9109, -0.2132, -1.0), (0.7497, 0.5798, -1.0), (0.003977, 0.9424, -1.0), (-0.7478, 0.5884, -1.0), (0.02348, 1.422, -1.86), (1.021, 0.8861, -1.569), (1.279, -0.2958, -1.716), (0.6115, -1.267, -1.707), (-0.501, -1.204, -1.564), (-1.426, -0.3976, -1.798), (-1.038, 0.8657, -1.757), (-1.354, -0.374, -1.776), (-0.4927, -1.132, -1.554), (0.5576, -1.208, -1.707), (1.19, -0.2804, -1.715), (0.9714, 0.8283, -1.565), (0.02415, 1.342, -1.842), (-0.9918, 0.8151, -1.759)], [], [(0, 7, 1), (1, 7, 2), (2, 7, 3), (3, 7, 4), (4, 7, 5), (2, 3, 18, 17), (5, 7, 6), (6, 7, 0), (13, 14, 28, 27), (10, 9, 8, 14, 13, 12, 11), (15, 27, 28, 21), (20, 22, 23, 19), (14, 8, 22, 28), (6, 0, 15, 21), (8, 9, 23, 22), (3, 4, 19, 18), (0, 1, 16, 15), (9, 10, 24, 23), (10, 11, 25, 24), (4, 5, 20, 19), (11, 12, 26, 25), (1, 2, 17, 16), (12, 13, 27, 26), (5, 6, 21, 20), (19, 23, 24, 18), (18, 24, 25, 17), (26, 16, 17, 25), (27, 15, 16, 26), (21, 28, 22, 20)])
me_cone_010.polygons.foreach_set('use_smooth', [True] * 29)
_uv = me_cone_010.uv_layers.new(name='UVMap')
_uv.uv.foreach_set('vector', [0.25, 0.49, 0.25, 0.25, 0.4376, 0.3996, 0.4376, 0.3996, 0.25, 0.25, 0.484, 0.1966, 0.484, 0.1966, 0.25, 0.25, 0.3541, 0.03377, 0.3541, 0.03377, 0.25, 0.25, 0.1459, 0.03377, 0.1459, 0.03377, 0.25, 0.25, 0.01602, 0.1966, 0.484, 0.1966, 0.3541, 0.03377, 0.3541, 0.03377, 0.484, 0.1966, 0.01602, 0.1966, 0.25, 0.25, 0.06236, 0.3996, 0.06236, 0.3996, 0.25, 0.25, 0.25, 0.49, 0.751, 0.4762, 0.5705, 0.3912, 0.5705, 0.3912, 0.751, 0.4762, 0.8449, 0.04391, 0.6498, 0.04552, 0.5291, 0.1991, 0.5705, 0.3912, 0.751, 0.4762, 0.9299, 0.3892, 0.9686, 0.1988, 0.75, 0.49, 0.751, 0.4762, 0.5705, 0.3912, 0.5624, 0.3996, 0.516, 0.1966, 0.5291, 0.1991, 0.6498, 0.04552, 0.6459, 0.03377, 0.5705, 0.3912, 0.5291, 0.1991, 0.5291, 0.1991, 0.5705, 0.3912, 0.06236, 0.3996, 0.25, 0.49, 0.25, 0.49, 0.06236, 0.3996, 0.5291, 0.1991, 0.6498, 0.04552, 0.6498, 0.04552, 0.5291, 0.1991, 0.3541, 0.03377, 0.1459, 0.03377, 0.1459, 0.03377, 0.3541, 0.03377, 0.25, 0.49, 0.4376, 0.3996, 0.4376, 0.3996, 0.25, 0.49, 0.6498, 0.04552, 0.8449, 0.04391, 0.8449, 0.04391, 0.6498, 0.04552, 0.8449, 0.04391, 0.9686, 0.1988, 0.9686, 0.1988, 0.8449, 0.04391, 0.1459, 0.03377, 0.01602, 0.1966, 0.01602, 0.1966, 0.1459, 0.03377, 0.9686, 0.1988, 0.9299, 0.3892, 0.9299, 0.3892, 0.9686, 0.1988, 0.4376, 0.3996, 0.484, 0.1966, 0.484, 0.1966, 0.4376, 0.3996, 0.9299, 0.3892, 0.751, 0.4762, 0.751, 0.4762, 0.9299, 0.3892, 0.01602, 0.1966, 0.06236, 0.3996, 0.06236, 0.3996, 0.01602, 0.1966, 0.6459, 0.03377, 0.6498, 0.04552, 0.8449, 0.04391, 0.8541, 0.03377, 0.8541, 0.03377, 0.8449, 0.04391, 0.9686, 0.1988, 0.984, 0.1966, 0.9299, 0.3892, 0.9376, 0.3996, 0.984, 0.1966, 0.9686, 0.1988, 0.751, 0.4762, 0.75, 0.49, 0.9376, 0.3996, 0.9299, 0.3892, 0.5624, 0.3996, 0.5705, 0.3912, 0.5291, 0.1991, 0.516, 0.1966])
me_cone_010.materials.append(mat_material_003)
me_cone_010.update()
me_cone_011 = bpy.data.meshes.new('Cone.011')
me_cone_011.from_pydata([(0.0, 1.0, -1.0), (0.7818, 0.6235, -1.0), (0.9749, -0.2225, -1.0), (0.4339, -0.901, -1.0), (-0.4339, -0.901, -1.0), (-0.9749, -0.2225, -1.0), (-0.7818, 0.6235, -1.0), (0.0, 0.0, 1.0), (0.4111, -0.8498, -1.0), (0.9232, -0.2163, -1.0), (0.7373, 0.5841, -1.0), (0.00523, 0.9482, -1.0), (-0.7345, 0.5992, -1.0), (-0.9165, -0.2049, -1.0), (-0.4082, -0.8612, -1.0), (0.01818, 1.251, -1.394), (0.9398, 0.7376, -1.254), (1.211, -0.2967, -1.37), (0.5087, -1.079, -1.196), (-0.5333, -1.101, -1.225), (-1.19, -0.2737, -1.367), (-0.9561, 0.7629, -1.351), (0.4842, -1.016, -1.204), (1.149, -0.2854, -1.367), (0.8828, 0.6927, -1.258), (0.02068, 1.188, -1.39), (-0.8981, 0.7332, -1.35), (-1.119, -0.2518, -1.361), (-0.502, -1.052, -1.223)], [], [(0, 7, 1), (1, 7, 2), (2, 7, 3), (3, 7, 4), (4, 7, 5), (2, 3, 18, 17), (5, 7, 6), (6, 7, 0), (15, 25, 26, 21), (13, 14, 28, 27), (8, 14, 13, 12, 11, 10, 9), (20, 27, 28, 19), (14, 8, 22, 28), (6, 0, 15, 21), (8, 9, 23, 22), (3, 4, 19, 18), (0, 1, 16, 15), (9, 10, 24, 23), (10, 11, 25, 24), (4, 5, 20, 19), (11, 12, 26, 25), (1, 2, 17, 16), (12, 13, 27, 26), (5, 6, 21, 20), (24, 16, 17, 23), (25, 15, 16, 24), (21, 26, 27, 20), (19, 28, 22, 18), (18, 22, 23, 17)])
me_cone_011.polygons.foreach_set('use_smooth', [True] * 29)
_uv = me_cone_011.uv_layers.new(name='UVMap')
_uv.uv.foreach_set('vector', [0.25, 0.49, 0.25, 0.25, 0.4376, 0.3996, 0.4376, 0.3996, 0.25, 0.25, 0.484, 0.1966, 0.484, 0.1966, 0.25, 0.25, 0.3541, 0.03377, 0.3541, 0.03377, 0.25, 0.25, 0.1459, 0.03377, 0.1459, 0.03377, 0.25, 0.25, 0.01602, 0.1966, 0.484, 0.1966, 0.3541, 0.03377, 0.3541, 0.03377, 0.484, 0.1966, 0.01602, 0.1966, 0.25, 0.25, 0.06236, 0.3996, 0.06236, 0.3996, 0.25, 0.25, 0.25, 0.49, 0.75, 0.49, 0.7513, 0.4776, 0.5737, 0.3938, 0.5624, 0.3996, 0.53, 0.2008, 0.652, 0.04332, 0.652, 0.04332, 0.53, 0.2008, 0.8487, 0.04605, 0.652, 0.04332, 0.53, 0.2008, 0.5737, 0.3938, 0.7513, 0.4776, 0.927, 0.3902, 0.9716, 0.1981, 0.516, 0.1966, 0.53, 0.2008, 0.652, 0.04332, 0.6459, 0.03377, 0.652, 0.04332, 0.8487, 0.04605, 0.8487, 0.04605, 0.652, 0.04332, 0.06236, 0.3996, 0.25, 0.49, 0.25, 0.49, 0.06236, 0.3996, 0.8487, 0.04605, 0.9716, 0.1981, 0.9716, 0.1981, 0.8487, 0.04605, 0.3541, 0.03377, 0.1459, 0.03377, 0.1459, 0.03377, 0.3541, 0.03377, 0.25, 0.49, 0.4376, 0.3996, 0.4376, 0.3996, 0.25, 0.49, 0.9716, 0.1981, 0.927, 0.3902, 0.927, 0.3902, 0.9716, 0.1981, 0.927, 0.3902, 0.7513, 0.4776, 0.7513, 0.4776, 0.927, 0.3902, 0.1459, 0.03377, 0.01602, 0.1966, 0.01602, 0.1966, 0.1459, 0.03377, 0.7513, 0.4776, 0.5737, 0.3938, 0.5737, 0.3938, 0.7513, 0.4776, 0.4376, 0.3996, 0.484, 0.1966, 0.484, 0.1966, 0.4376, 0.3996, 0.5737, 0.3938, 0.53, 0.2008, 0.53, 0.2008, 0.5737, 0.3938, 0.01602, 0.1966, 0.06236, 0.3996, 0.06236, 0.3996, 0.01602, 0.1966, 0.927, 0.3902, 0.9376, 0.3996, 0.984, 0.1966, 0.9716, 0.1981, 0.7513, 0.4776, 0.75, 0.49, 0.9376, 0.3996, 0.927, 0.3902, 0.5624, 0.3996, 0.5737, 0.3938, 0.53, 0.2008, 0.516, 0.1966, 0.6459, 0.03377, 0.652, 0.04332, 0.8487, 0.04605, 0.8541, 0.03377, 0.8541, 0.03377, 0.8487, 0.04605, 0.9716, 0.1981, 0.984, 0.1966])
me_cone_011.materials.append(mat_material_013)
me_cone_011.update()
me_cylinder_001 = bpy.data.meshes.new('Cylinder.001')
me_cylinder_001.from_pydata([(0.0, 1.0, -1.0), (0.04011, 0.8139, 0.0647), (0.7818, 0.6235, -1.0), (0.5888, 0.4721, -0.08844), (0.9749, -0.2225, -1.0), (0.6941, -0.2252, -0.1178), (0.4339, -0.901, -1.0), (0.2767, -0.7529, -0.001347), (-0.4339, -0.901, -1.0), (-0.349, -0.7136, 0.1733), (-0.9749, -0.2225, -1.0), (-0.712, -0.137, 0.2746), (-0.7818, 0.6235, -1.0), (-0.5388, 0.5428, 0.2263), (0.493, 0.3143, 1.447), (0.1304, 0.514, 1.621), (0.5636, -0.102, 1.413), (0.2891, -0.4216, 1.546), (-0.1237, -0.4036, 1.744), (-0.3641, -0.06175, 1.86), (-0.251, 0.3466, 1.805), (0.4267, 0.02894, 4.304), (0.4244, 0.03019, 4.305), (0.4271, 0.02634, 4.304), (0.4254, 0.02434, 4.304), (0.4228, 0.02445, 4.306), (0.4213, 0.02659, 4.306), (0.422, 0.02914, 4.306), (0.4124, -0.8668, -1.0), (0.9448, -0.2155, -1.0), (0.7529, 0.5953, -1.0), (0.004319, 0.9628, -1.0), (-0.7443, 0.6088, -1.0), (-0.9362, -0.2047, -1.0), (-0.4092, -0.8695, -1.0), (-0.04519, 1.208, -2.013), (0.9151, 0.7882, -1.898), (1.186, -0.2316, -1.743), (0.5619, -1.063, -2.176), (-0.4819, -1.108, -1.983), (-1.167, -0.3091, -2.281), (-0.9717, 0.7148, -2.002), (0.5348, -1.023, -2.162), (1.149, -0.2243, -1.745), (0.8815, 0.7528, -1.903), (-0.03831, 1.163, -2.012), (-0.9258, 0.6985, -2.001), (-1.121, -0.2862, -2.27), (-0.4535, -1.069, -1.985)], [], [(0, 1, 3, 2), (2, 3, 5, 4), (4, 5, 7, 6), (6, 7, 9, 8), (8, 9, 11, 10), (3, 1, 15, 14), (10, 11, 13, 12), (12, 13, 1, 0), (4, 6, 38, 37), (17, 16, 23, 24), (7, 5, 16, 17), (13, 11, 19, 20), (9, 7, 17, 18), (1, 13, 20, 15), (5, 3, 14, 16), (11, 9, 18, 19), (21, 22, 27, 26, 25, 24, 23), (14, 15, 22, 21), (20, 19, 26, 27), (18, 17, 24, 25), (16, 14, 21, 23), (15, 20, 27, 22), (19, 18, 25, 26), (35, 45, 46, 41), (30, 31, 45, 44), (28, 34, 33, 32, 31, 30, 29), (40, 47, 48, 39), (0, 2, 36, 35), (31, 32, 46, 45), (10, 12, 41, 40), (32, 33, 47, 46), (33, 34, 48, 47), (6, 8, 39, 38), (34, 28, 42, 48), (2, 4, 37, 36), (12, 0, 35, 41), (28, 29, 43, 42), (8, 10, 40, 39), (29, 30, 44, 43), (41, 46, 47, 40), (39, 48, 42, 38), (38, 42, 43, 37), (44, 36, 37, 43), (45, 35, 36, 44)])
me_cylinder_001.polygons.foreach_set('use_smooth', [True] * 44)
_uv = me_cylinder_001.uv_layers.new(name='UVMap')
_uv.uv.foreach_set('vector', [1.0, 0.5, 1.0, 1.0, 0.8571, 1.0, 0.8571, 0.5, 0.8571, 0.5, 0.8571, 1.0, 0.7143, 1.0, 0.7143, 0.5, 0.7143, 0.5, 0.7143, 1.0, 0.5714, 1.0, 0.5714, 0.5, 0.5714, 0.5, 0.5714, 1.0, 0.4286, 1.0, 0.4286, 0.5, 0.4286, 0.5, 0.4286, 1.0, 0.2857, 1.0, 0.2857, 0.5, 0.8571, 1.0, 1.0, 1.0, 1.0, 1.0, 0.8571, 1.0, 0.2857, 0.5, 0.2857, 1.0, 0.1429, 1.0, 0.1429, 0.5, 0.1429, 0.5, 0.1429, 1.0, 2.98e-08, 1.0, 2.98e-08, 0.5, 0.7143, 0.5, 0.5714, 0.5, 0.5714, 0.5, 0.7143, 0.5, 0.5714, 1.0, 0.7143, 1.0, 0.7143, 1.0, 0.5714, 1.0, 0.5714, 1.0, 0.7143, 1.0, 0.7143, 1.0, 0.5714, 1.0, 0.1429, 1.0, 0.2857, 1.0, 0.2857, 1.0, 0.1429, 1.0, 0.4286, 1.0, 0.5714, 1.0, 0.5714, 1.0, 0.4286, 1.0, 2.98e-08, 1.0, 0.1429, 1.0, 0.1429, 1.0, 2.98e-08, 1.0, 0.7143, 1.0, 0.8571, 1.0, 0.8571, 1.0, 0.7143, 1.0, 0.2857, 1.0, 0.4286, 1.0, 0.4286, 1.0, 0.2857, 1.0, 0.4376, 0.3996, 0.25, 0.49, 0.06236, 0.3996, 0.01602, 0.1966, 0.1459, 0.03377, 0.3541, 0.03377, 0.484, 0.1966, 0.8571, 1.0, 1.0, 1.0, 1.0, 1.0, 0.8571, 1.0, 0.1429, 1.0, 0.2857, 1.0, 0.2857, 1.0, 0.1429, 1.0, 0.4286, 1.0, 0.5714, 1.0, 0.5714, 1.0, 0.4286, 1.0, 0.7143, 1.0, 0.8571, 1.0, 0.8571, 1.0, 0.7143, 1.0, 2.98e-08, 1.0, 0.1429, 1.0, 0.1429, 1.0, 2.98e-08, 1.0, 0.2857, 1.0, 0.4286, 1.0, 0.4286, 1.0, 0.2857, 1.0, 0.75, 0.49, 0.751, 0.4811, 0.5714, 0.3961, 0.5624, 0.3996, 0.9307, 0.3929, 0.751, 0.4811, 0.751, 0.4811, 0.9307, 0.3929, 0.849, 0.04196, 0.6518, 0.04131, 0.5253, 0.2009, 0.5714, 0.3961, 0.751, 0.4811, 0.9307, 0.3929, 0.9768, 0.1983, 0.516, 0.1966, 0.5253, 0.2009, 0.6518, 0.04131, 0.6459, 0.03377, 1.0, 0.5, 0.8571, 0.5, 0.8571, 0.5, 1.0, 0.5, 0.751, 0.4811, 0.5714, 0.3961, 0.5714, 0.3961, 0.751, 0.4811, 0.2857, 0.5, 0.1429, 0.5, 0.1429, 0.5, 0.2857, 0.5, 0.5714, 0.3961, 0.5253, 0.2009, 0.5253, 0.2009, 0.5714, 0.3961, 0.5253, 0.2009, 0.6518, 0.04131, 0.6518, 0.04131, 0.5253, 0.2009, 0.5714, 0.5, 0.4286, 0.5, 0.4286, 0.5, 0.5714, 0.5, 0.6518, 0.04131, 0.849, 0.04196, 0.849, 0.04196, 0.6518, 0.04131, 0.8571, 0.5, 0.7143, 0.5, 0.7143, 0.5, 0.8571, 0.5, 0.1429, 0.5, 2.98e-08, 0.5, 2.98e-08, 0.5, 0.1429, 0.5, 0.849, 0.04196, 0.9768, 0.1983, 0.9768, 0.1983, 0.849, 0.04196, 0.4286, 0.5, 0.2857, 0.5, 0.2857, 0.5, 0.4286, 0.5, 0.9768, 0.1983, 0.9307, 0.3929, 0.9307, 0.3929, 0.9768, 0.1983, 0.5624, 0.3996, 0.5714, 0.3961, 0.5253, 0.2009, 0.516, 0.1966, 0.6459, 0.03377, 0.6518, 0.04131, 0.849, 0.04196, 0.8541, 0.03377, 0.8541, 0.03377, 0.849, 0.04196, 0.9768, 0.1983, 0.984, 0.1966, 0.9307, 0.3929, 0.9376, 0.3996, 0.984, 0.1966, 0.9768, 0.1983, 0.751, 0.4811, 0.75, 0.49, 0.9376, 0.3996, 0.9307, 0.3929])
me_cylinder_001.materials.append(mat_material_001)
me_cylinder_001.update()

# ---- objects
ob_tree_001 = bpy.data.objects.new('tree.001', me_cone_002)
ob_cone = bpy.data.objects.new('Cone', me_cone_008)
ob_cone_001 = bpy.data.objects.new('Cone.001', me_cone_009)
ob_cone_002 = bpy.data.objects.new('Cone.002', me_cone_010)
ob_cone_003 = bpy.data.objects.new('Cone.003', me_cone_011)
ob_cylinder = bpy.data.objects.new('Cylinder', me_cylinder_001)

# ---- transforms, parenting, visibility, modifiers, constraints
ob_tree_001.location = (0.0, 10.0, 2.523)
ob_tree_001.rotation_euler = (0.05577, -0.02456, -0.008385)
ob_tree_001.scale = (0.5737, 0.665, 0.5401)
_m = ob_tree_001.modifiers.new('Smooth by Angle.003', 'NODES')
_m.node_group = ng_smooth_by_angle_003
_m.use_pin_to_last = True
_m.show_group_selector = False
_m = ob_tree_001.modifiers.new('Smooth by Angle', 'NODES')
_m.node_group = ng_smooth_by_angle
_m.use_pin_to_last = True
_m.show_group_selector = False
ob_cone.location = (0.0, 10.0, 3.011)
ob_cone.rotation_euler = (0.05577, -0.02456, 3.133)
ob_cone.scale = (0.7285, 0.8444, 0.6858)
_m = ob_cone.modifiers.new('Smooth by Angle.003', 'NODES')
_m.node_group = ng_smooth_by_angle_003
_m.use_pin_to_last = True
_m.show_group_selector = False
_m = ob_cone.modifiers.new('Smooth by Angle', 'NODES')
_m.node_group = ng_smooth_by_angle_002
_m.use_pin_to_last = True
_m.show_group_selector = False
ob_cone_001.location = (0.0, 10.0, 2.711)
ob_cone_001.rotation_euler = (0.05577, -0.02456, -0.008385)
ob_cone_001.scale = (0.5737, 0.665, 0.5401)
_m = ob_cone_001.modifiers.new('Smooth by Angle.003', 'NODES')
_m.node_group = ng_smooth_by_angle_003
_m.use_pin_to_last = True
_m.show_group_selector = False
_m = ob_cone_001.modifiers.new('Smooth by Angle', 'NODES')
_m.node_group = ng_smooth_by_angle_002
_m.use_pin_to_last = True
_m.show_group_selector = False
ob_cone_002.location = (-0.08218, 10.03, 3.473)
ob_cone_002.rotation_euler = (-0.08846, 0.1017, -4.797)
ob_cone_002.scale = (0.8842, 0.9094, 0.6934)
_m = ob_cone_002.modifiers.new('Smooth by Angle.003', 'NODES')
_m.node_group = ng_smooth_by_angle_003
_m.use_pin_to_last = True
_m.show_group_selector = False
_m = ob_cone_002.modifiers.new('Smooth by Angle', 'NODES')
_m.node_group = ng_smooth_by_angle_002
_m.use_pin_to_last = True
_m.show_group_selector = False
ob_cone_003.location = (0.0, 9.761, 3.787)
ob_cone_003.rotation_euler = (0.1322, -0.04807, 0.3468)
ob_cone_003.scale = (0.9099, 0.9099, 0.7304)
_m = ob_cone_003.modifiers.new('Smooth by Angle.003', 'NODES')
_m.node_group = ng_smooth_by_angle_003
_m.use_pin_to_last = True
_m.show_group_selector = False
_m = ob_cone_003.modifiers.new('Smooth by Angle', 'NODES')
_m.node_group = ng_smooth_by_angle_002
_m.use_pin_to_last = True
_m.show_group_selector = False
ob_cylinder.location = (-0.06133, 9.871, 3.899)
ob_cylinder.scale = (0.8066, 0.8066, 0.3506)
_m = ob_cylinder.modifiers.new('Smooth by Angle.003', 'NODES')
_m.node_group = ng_smooth_by_angle_003
_m.use_pin_to_last = True
_m.show_group_selector = False
_m = ob_cylinder.modifiers.new('Smooth by Angle', 'NODES')
_m.node_group = ng_smooth_by_angle_002
_m.use_pin_to_last = True
_m.show_group_selector = False

# ---- collection membership
col_collection.objects.link(ob_tree_001)
col_collection.objects.link(ob_cone)
col_collection.objects.link(ob_cone_001)
col_collection.objects.link(ob_cone_002)
col_collection.objects.link(ob_cone_003)
col_collection.objects.link(ob_cylinder)

# ---- scene / render settings (as saved in the file)
scene.frame_start = 1; scene.frame_end = 250; scene.frame_set(18)
scene.render.engine = 'BLENDER_EEVEE_NEXT'
scene.render.bake_bias = 0.0
scene.render.bake_samples = 0
scene.cycles.sampling_pattern = 'TABULATED_SOBOL'
scene.eevee.use_volume_custom_range = False
bpy.context.view_layer.update()

# ---- added for rendering (the .blend has no active camera and no usable light): camera, sun
cam_auto = bpy.data.cameras.new('AutoCamera')
cam_auto.lens = 50.0
cam_auto.sensor_width = 36.0
cam_auto.clip_end = 1000.0
ob_auto_camera = bpy.data.objects.new('AutoCamera', cam_auto)
scene.collection.objects.link(ob_auto_camera)
ob_auto_camera.location = (6.30405, 2.19373, 7.763)
ob_auto_camera.rotation_euler = (1.09748, -7.21219e-08, 0.694738)
scene.camera = ob_auto_camera
light_auto_sun = bpy.data.lights.new('AutoSun', 'SUN')
light_auto_sun.energy = 3.0
light_auto_sun.angle = 0.0523599
ob_auto_sun = bpy.data.objects.new('AutoSun', light_auto_sun)
scene.collection.objects.link(ob_auto_sun)
ob_auto_sun.rotation_euler = (0.872665, 0.174533, 0.523599)
bpy.context.view_layer.update()
